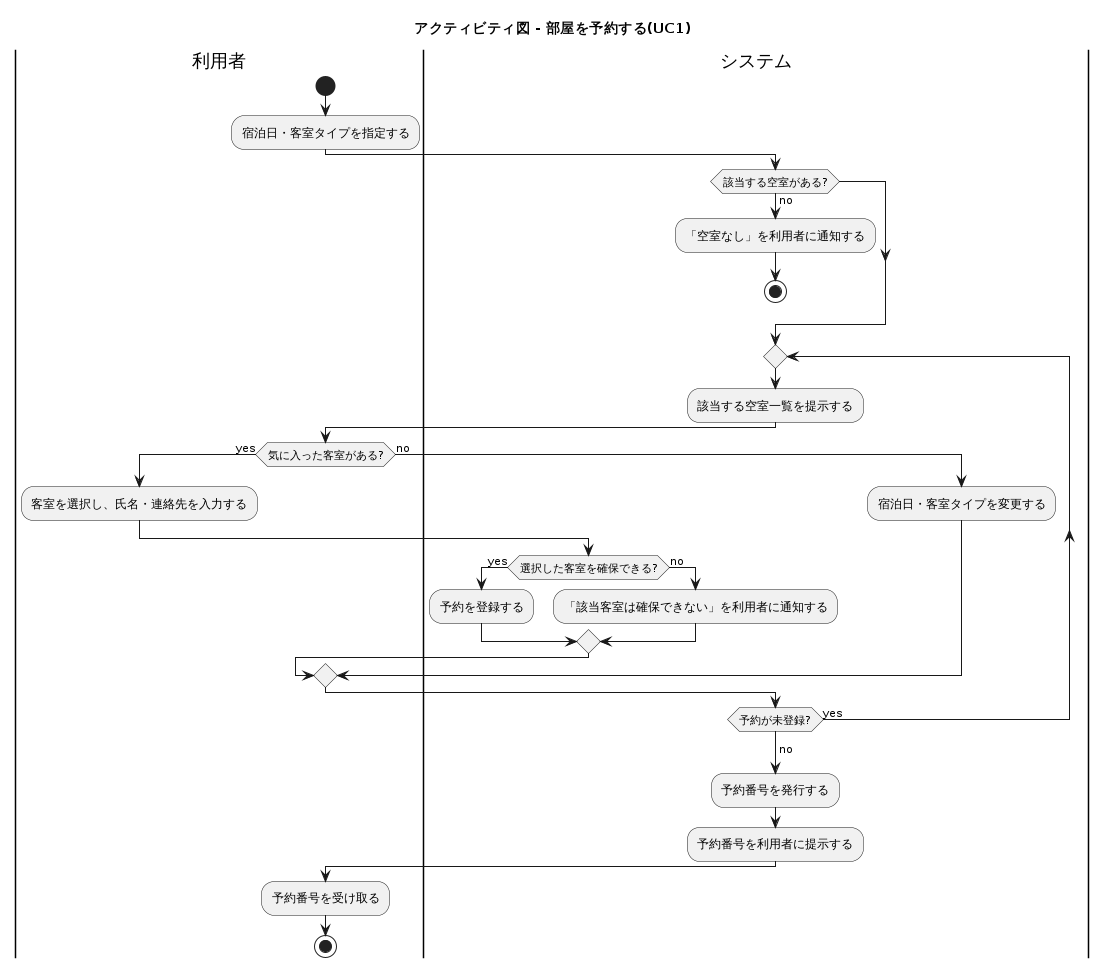

The diagram above was rendered by PlantUML. Its source (embedded in the PNG):
@startuml activity_diagram_reserve
title アクティビティ図 - 部屋を予約する(UC1)

|利用者|
start
:宿泊日・客室タイプを指定する;
|システム|
if (該当する空室がある?) then (no)
  :「空室なし」を利用者に通知する;
  stop
endif
repeat
  :該当する空室一覧を提示する;
  |利用者|
  if (気に入った客室がある?) then (yes)
    :客室を選択し、氏名・連絡先を入力する;
    |システム|
    if (選択した客室を確保できる?) then (yes)
      :予約を登録する;
    else (no)
      :「該当客室は確保できない」を利用者に通知する;
    endif
  else (no)
    :宿泊日・客室タイプを変更する;
    |システム|
  endif
repeat while (予約が未登録?) is (yes)
->no;
:予約番号を発行する;
:予約番号を利用者に提示する;
|利用者|
:予約番号を受け取る;
stop

@enduml